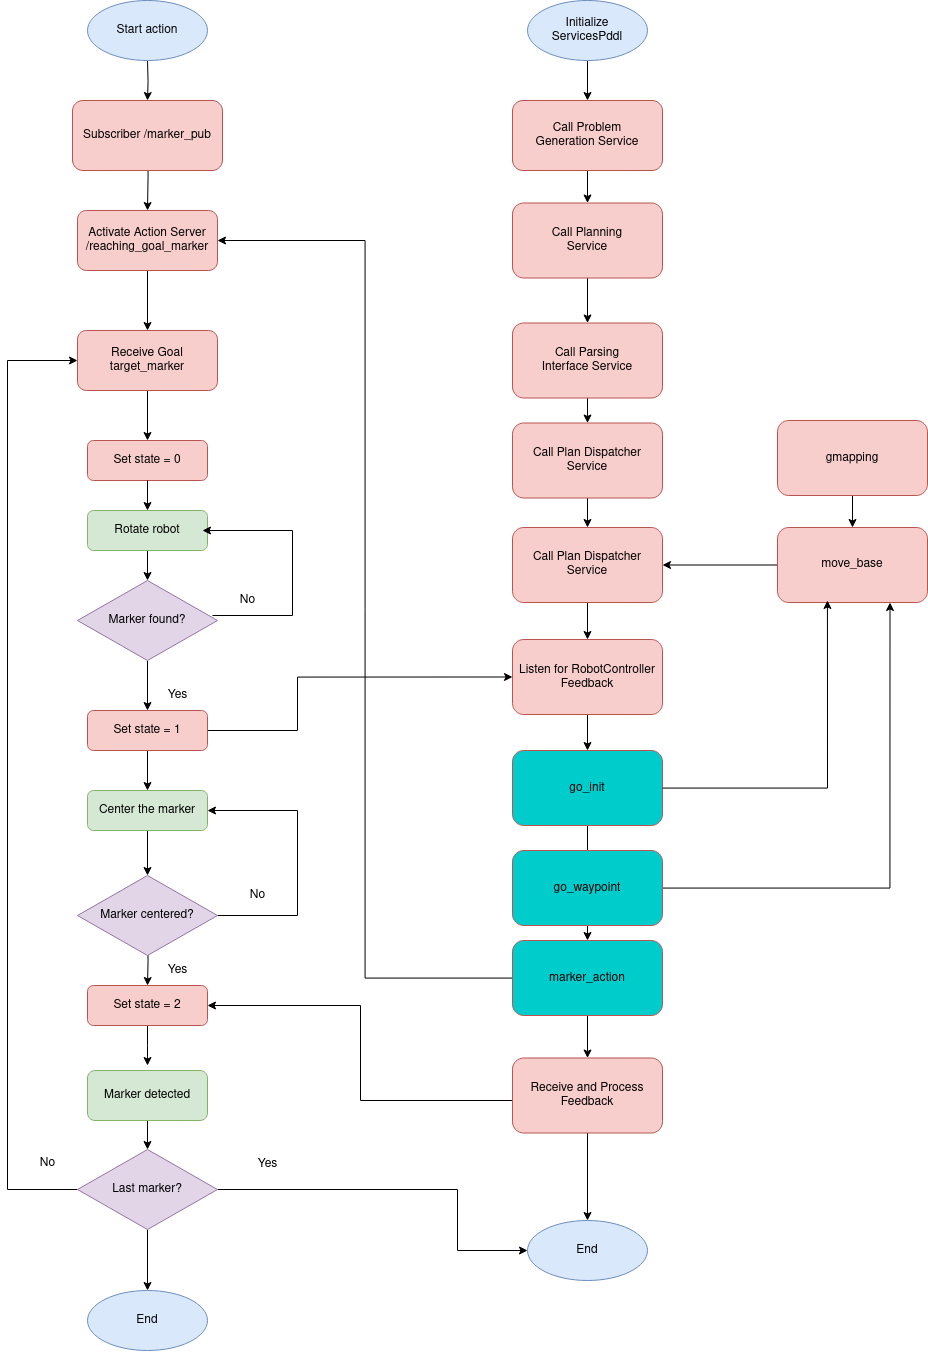

The diagram above was exported from draw.io. Its source (the exported page's mxGraphModel, read from the mxfile embedded in the PNG):
<mxGraphModel dx="2289" dy="1094" grid="1" gridSize="10" guides="1" tooltips="1" connect="1" arrows="1" fold="1" page="1" pageScale="1" pageWidth="827" pageHeight="1169" math="0" shadow="0">
  <root>
    <mxCell id="0" />
    <mxCell id="1" parent="0" />
    <mxCell id="gsDaEezg_0MEW7Rogtgt-1" value="" style="edgeStyle=orthogonalEdgeStyle;rounded=0;orthogonalLoop=1;jettySize=auto;html=1;" parent="1" edge="1">
      <mxGeometry relative="1" as="geometry">
        <mxPoint x="230" y="80" as="sourcePoint" />
        <mxPoint x="230" y="120" as="targetPoint" />
      </mxGeometry>
    </mxCell>
    <mxCell id="gsDaEezg_0MEW7Rogtgt-2" value="" style="edgeStyle=orthogonalEdgeStyle;rounded=0;orthogonalLoop=1;jettySize=auto;html=1;entryX=0.5;entryY=0;entryDx=0;entryDy=0;" parent="1" target="gsDaEezg_0MEW7Rogtgt-58" edge="1">
      <mxGeometry relative="1" as="geometry">
        <mxPoint x="230" y="200" as="targetPoint" />
        <mxPoint x="230" y="160" as="sourcePoint" />
      </mxGeometry>
    </mxCell>
    <mxCell id="gsDaEezg_0MEW7Rogtgt-6" value="" style="edgeStyle=orthogonalEdgeStyle;rounded=0;orthogonalLoop=1;jettySize=auto;html=1;exitX=0.5;exitY=1;exitDx=0;exitDy=0;" parent="1" source="gsDaEezg_0MEW7Rogtgt-58" target="gsDaEezg_0MEW7Rogtgt-9" edge="1">
      <mxGeometry relative="1" as="geometry">
        <mxPoint x="230" y="330" as="sourcePoint" />
      </mxGeometry>
    </mxCell>
    <mxCell id="gsDaEezg_0MEW7Rogtgt-71" value="" style="edgeStyle=orthogonalEdgeStyle;rounded=0;orthogonalLoop=1;jettySize=auto;html=1;" parent="1" source="gsDaEezg_0MEW7Rogtgt-9" target="gsDaEezg_0MEW7Rogtgt-70" edge="1">
      <mxGeometry relative="1" as="geometry" />
    </mxCell>
    <mxCell id="gsDaEezg_0MEW7Rogtgt-9" value="&lt;div&gt;Receive Goal&lt;/div&gt;&lt;div&gt;target_marker&lt;br&gt;&lt;/div&gt;" style="rounded=1;whiteSpace=wrap;html=1;fontSize=12;glass=0;strokeWidth=1;shadow=0;fillColor=#f8cecc;strokeColor=#b85450;" parent="1" vertex="1">
      <mxGeometry x="160" y="350" width="140" height="60" as="geometry" />
    </mxCell>
    <mxCell id="gsDaEezg_0MEW7Rogtgt-11" value="" style="edgeStyle=orthogonalEdgeStyle;rounded=0;orthogonalLoop=1;jettySize=auto;html=1;" parent="1" source="gsDaEezg_0MEW7Rogtgt-12" edge="1">
      <mxGeometry relative="1" as="geometry">
        <mxPoint x="230" y="895" as="targetPoint" />
      </mxGeometry>
    </mxCell>
    <mxCell id="gsDaEezg_0MEW7Rogtgt-12" value="Center the marker" style="rounded=1;whiteSpace=wrap;html=1;fontSize=12;glass=0;strokeWidth=1;shadow=0;fillColor=#d5e8d4;strokeColor=#82b366;" parent="1" vertex="1">
      <mxGeometry x="170" y="810" width="120" height="40" as="geometry" />
    </mxCell>
    <mxCell id="gsDaEezg_0MEW7Rogtgt-13" value="" style="edgeStyle=orthogonalEdgeStyle;rounded=0;orthogonalLoop=1;jettySize=auto;html=1;" parent="1" target="gsDaEezg_0MEW7Rogtgt-15" edge="1">
      <mxGeometry relative="1" as="geometry">
        <mxPoint x="230" y="955" as="sourcePoint" />
      </mxGeometry>
    </mxCell>
    <mxCell id="gsDaEezg_0MEW7Rogtgt-14" value="" style="edgeStyle=orthogonalEdgeStyle;rounded=0;orthogonalLoop=1;jettySize=auto;html=1;" parent="1" source="gsDaEezg_0MEW7Rogtgt-15" edge="1">
      <mxGeometry relative="1" as="geometry">
        <mxPoint x="230" y="1085" as="targetPoint" />
      </mxGeometry>
    </mxCell>
    <mxCell id="gsDaEezg_0MEW7Rogtgt-15" value="Set state = 2" style="rounded=1;whiteSpace=wrap;html=1;fontSize=12;glass=0;strokeWidth=1;shadow=0;fillColor=#f8cecc;strokeColor=#b85450;" parent="1" vertex="1">
      <mxGeometry x="170" y="1005" width="120" height="40" as="geometry" />
    </mxCell>
    <mxCell id="gsDaEezg_0MEW7Rogtgt-17" value="Yes" style="text;html=1;align=center;verticalAlign=middle;resizable=0;points=[];autosize=1;strokeColor=none;fillColor=none;" parent="1" vertex="1">
      <mxGeometry x="240" y="975" width="40" height="30" as="geometry" />
    </mxCell>
    <mxCell id="gsDaEezg_0MEW7Rogtgt-18" value="No" style="text;html=1;align=center;verticalAlign=middle;resizable=0;points=[];autosize=1;strokeColor=none;fillColor=none;" parent="1" vertex="1">
      <mxGeometry x="320" y="900" width="40" height="30" as="geometry" />
    </mxCell>
    <mxCell id="gsDaEezg_0MEW7Rogtgt-26" value="Start action" style="ellipse;whiteSpace=wrap;html=1;fillColor=#dae8fc;strokeColor=#6c8ebf;" parent="1" vertex="1">
      <mxGeometry x="170" y="20" width="120" height="60" as="geometry" />
    </mxCell>
    <mxCell id="gsDaEezg_0MEW7Rogtgt-27" value="End" style="ellipse;whiteSpace=wrap;html=1;fillColor=#dae8fc;strokeColor=#6c8ebf;" parent="1" vertex="1">
      <mxGeometry x="170" y="1310" width="120" height="60" as="geometry" />
    </mxCell>
    <mxCell id="gsDaEezg_0MEW7Rogtgt-29" style="edgeStyle=orthogonalEdgeStyle;rounded=0;orthogonalLoop=1;jettySize=auto;html=1;entryX=1;entryY=0.5;entryDx=0;entryDy=0;" parent="1" source="gsDaEezg_0MEW7Rogtgt-30" target="gsDaEezg_0MEW7Rogtgt-12" edge="1">
      <mxGeometry relative="1" as="geometry">
        <Array as="points">
          <mxPoint x="380" y="935" />
          <mxPoint x="380" y="830" />
        </Array>
      </mxGeometry>
    </mxCell>
    <mxCell id="gsDaEezg_0MEW7Rogtgt-30" value="Marker centered?" style="rhombus;whiteSpace=wrap;html=1;fillColor=#e1d5e7;strokeColor=#9673a6;" parent="1" vertex="1">
      <mxGeometry x="160" y="895" width="140" height="80" as="geometry" />
    </mxCell>
    <mxCell id="gsDaEezg_0MEW7Rogtgt-43" value="" style="edgeStyle=orthogonalEdgeStyle;rounded=0;orthogonalLoop=1;jettySize=auto;html=1;" parent="1" source="gsDaEezg_0MEW7Rogtgt-44" target="gsDaEezg_0MEW7Rogtgt-46" edge="1">
      <mxGeometry relative="1" as="geometry" />
    </mxCell>
    <mxCell id="gsDaEezg_0MEW7Rogtgt-44" value="&lt;div&gt;Initialize&lt;/div&gt;&lt;div&gt;ServicesPddl&lt;br&gt;&lt;/div&gt;" style="ellipse;whiteSpace=wrap;html=1;fillColor=#dae8fc;strokeColor=#6c8ebf;" parent="1" vertex="1">
      <mxGeometry x="610" y="20" width="120" height="60" as="geometry" />
    </mxCell>
    <mxCell id="gsDaEezg_0MEW7Rogtgt-45" value="" style="edgeStyle=orthogonalEdgeStyle;rounded=0;orthogonalLoop=1;jettySize=auto;html=1;" parent="1" source="gsDaEezg_0MEW7Rogtgt-46" target="gsDaEezg_0MEW7Rogtgt-47" edge="1">
      <mxGeometry relative="1" as="geometry" />
    </mxCell>
    <mxCell id="gsDaEezg_0MEW7Rogtgt-46" value="&lt;div&gt;Call Problem&lt;/div&gt;&lt;div&gt;Generation Service&lt;br&gt;&lt;/div&gt;" style="rounded=1;whiteSpace=wrap;html=1;fontSize=12;glass=0;strokeWidth=1;shadow=0;fillColor=#f8cecc;strokeColor=#b85450;" parent="1" vertex="1">
      <mxGeometry x="595" y="120" width="150" height="70" as="geometry" />
    </mxCell>
    <mxCell id="gsDaEezg_0MEW7Rogtgt-51" style="edgeStyle=orthogonalEdgeStyle;rounded=0;orthogonalLoop=1;jettySize=auto;html=1;entryX=0.5;entryY=0;entryDx=0;entryDy=0;" parent="1" source="gsDaEezg_0MEW7Rogtgt-47" target="gsDaEezg_0MEW7Rogtgt-50" edge="1">
      <mxGeometry relative="1" as="geometry" />
    </mxCell>
    <mxCell id="gsDaEezg_0MEW7Rogtgt-47" value="&lt;div&gt;Call Planning&lt;/div&gt;&lt;div&gt;Service&lt;br&gt;&lt;/div&gt;" style="rounded=1;whiteSpace=wrap;html=1;fontSize=12;glass=0;strokeWidth=1;shadow=0;fillColor=#f8cecc;strokeColor=#b85450;" parent="1" vertex="1">
      <mxGeometry x="595" y="222.5" width="150" height="75" as="geometry" />
    </mxCell>
    <mxCell id="gsDaEezg_0MEW7Rogtgt-54" style="edgeStyle=orthogonalEdgeStyle;rounded=0;orthogonalLoop=1;jettySize=auto;html=1;entryX=0.5;entryY=0;entryDx=0;entryDy=0;" parent="1" source="gsDaEezg_0MEW7Rogtgt-50" target="gsDaEezg_0MEW7Rogtgt-53" edge="1">
      <mxGeometry relative="1" as="geometry" />
    </mxCell>
    <mxCell id="gsDaEezg_0MEW7Rogtgt-50" value="&lt;div&gt;Call Parsing&lt;/div&gt;&lt;div&gt;Interface Service&lt;br&gt;&lt;/div&gt;" style="rounded=1;whiteSpace=wrap;html=1;fontSize=12;glass=0;strokeWidth=1;shadow=0;fillColor=#f8cecc;strokeColor=#b85450;" parent="1" vertex="1">
      <mxGeometry x="595" y="342.5" width="150" height="75" as="geometry" />
    </mxCell>
    <mxCell id="KIa3mT3OhEXvRWVcHjrT-3" value="" style="edgeStyle=orthogonalEdgeStyle;rounded=0;orthogonalLoop=1;jettySize=auto;html=1;" edge="1" parent="1" source="gsDaEezg_0MEW7Rogtgt-53" target="KIa3mT3OhEXvRWVcHjrT-1">
      <mxGeometry relative="1" as="geometry" />
    </mxCell>
    <mxCell id="gsDaEezg_0MEW7Rogtgt-53" value="&lt;div&gt;Call Plan Dispatcher&lt;br&gt;&lt;/div&gt;&lt;div&gt;Service&lt;br&gt;&lt;/div&gt;" style="rounded=1;whiteSpace=wrap;html=1;fontSize=12;glass=0;strokeWidth=1;shadow=0;fillColor=#f8cecc;strokeColor=#b85450;" parent="1" vertex="1">
      <mxGeometry x="595" y="442.5" width="150" height="75" as="geometry" />
    </mxCell>
    <mxCell id="gsDaEezg_0MEW7Rogtgt-55" value="End" style="ellipse;whiteSpace=wrap;html=1;fillColor=#dae8fc;strokeColor=#6c8ebf;" parent="1" vertex="1">
      <mxGeometry x="610" y="1240" width="120" height="60" as="geometry" />
    </mxCell>
    <mxCell id="gsDaEezg_0MEW7Rogtgt-58" value="Activate Action Server /reaching_goal_marker" style="rounded=1;whiteSpace=wrap;html=1;fontSize=12;glass=0;strokeWidth=1;shadow=0;fillColor=#f8cecc;strokeColor=#b85450;" parent="1" vertex="1">
      <mxGeometry x="160" y="230" width="140" height="60" as="geometry" />
    </mxCell>
    <mxCell id="gsDaEezg_0MEW7Rogtgt-61" value="Subscriber /marker_pub" style="rounded=1;whiteSpace=wrap;html=1;fontSize=12;glass=0;strokeWidth=1;shadow=0;fillColor=#f8cecc;strokeColor=#b85450;" parent="1" vertex="1">
      <mxGeometry x="155" y="120" width="150" height="70" as="geometry" />
    </mxCell>
    <mxCell id="gsDaEezg_0MEW7Rogtgt-72" value="" style="edgeStyle=orthogonalEdgeStyle;rounded=0;orthogonalLoop=1;jettySize=auto;html=1;" parent="1" source="gsDaEezg_0MEW7Rogtgt-73" edge="1">
      <mxGeometry relative="1" as="geometry">
        <mxPoint x="230" y="554" as="targetPoint" />
      </mxGeometry>
    </mxCell>
    <mxCell id="gsDaEezg_0MEW7Rogtgt-70" value="Set state = 0" style="rounded=1;whiteSpace=wrap;html=1;fontSize=12;glass=0;strokeWidth=1;shadow=0;fillColor=#f8cecc;strokeColor=#b85450;" parent="1" vertex="1">
      <mxGeometry x="170" y="460" width="120" height="40" as="geometry" />
    </mxCell>
    <mxCell id="gsDaEezg_0MEW7Rogtgt-75" value="" style="edgeStyle=orthogonalEdgeStyle;rounded=0;orthogonalLoop=1;jettySize=auto;html=1;" parent="1" source="gsDaEezg_0MEW7Rogtgt-73" target="gsDaEezg_0MEW7Rogtgt-74" edge="1">
      <mxGeometry relative="1" as="geometry" />
    </mxCell>
    <mxCell id="gsDaEezg_0MEW7Rogtgt-84" value="" style="edgeStyle=orthogonalEdgeStyle;rounded=0;orthogonalLoop=1;jettySize=auto;html=1;" parent="1" source="gsDaEezg_0MEW7Rogtgt-74" target="gsDaEezg_0MEW7Rogtgt-83" edge="1">
      <mxGeometry relative="1" as="geometry" />
    </mxCell>
    <mxCell id="gsDaEezg_0MEW7Rogtgt-74" value="Marker found?" style="rhombus;whiteSpace=wrap;html=1;fillColor=#e1d5e7;strokeColor=#9673a6;" parent="1" vertex="1">
      <mxGeometry x="160" y="600" width="140" height="80" as="geometry" />
    </mxCell>
    <mxCell id="gsDaEezg_0MEW7Rogtgt-76" value="" style="edgeStyle=orthogonalEdgeStyle;rounded=0;orthogonalLoop=1;jettySize=auto;html=1;" parent="1" source="gsDaEezg_0MEW7Rogtgt-70" target="gsDaEezg_0MEW7Rogtgt-73" edge="1">
      <mxGeometry relative="1" as="geometry">
        <mxPoint x="230" y="500" as="sourcePoint" />
        <mxPoint x="230" y="554" as="targetPoint" />
      </mxGeometry>
    </mxCell>
    <mxCell id="gsDaEezg_0MEW7Rogtgt-73" value="Rotate robot" style="rounded=1;whiteSpace=wrap;html=1;fontSize=12;glass=0;strokeWidth=1;shadow=0;fillColor=#d5e8d4;strokeColor=#82b366;" parent="1" vertex="1">
      <mxGeometry x="170" y="530" width="120" height="40" as="geometry" />
    </mxCell>
    <mxCell id="gsDaEezg_0MEW7Rogtgt-80" style="edgeStyle=orthogonalEdgeStyle;rounded=0;orthogonalLoop=1;jettySize=auto;html=1;entryX=1;entryY=0.5;entryDx=0;entryDy=0;" parent="1" edge="1">
      <mxGeometry relative="1" as="geometry">
        <Array as="points">
          <mxPoint x="375" y="635" />
          <mxPoint x="375" y="550" />
        </Array>
        <mxPoint x="295" y="635" as="sourcePoint" />
        <mxPoint x="285" y="550" as="targetPoint" />
      </mxGeometry>
    </mxCell>
    <mxCell id="gsDaEezg_0MEW7Rogtgt-81" value="No" style="text;html=1;align=center;verticalAlign=middle;resizable=0;points=[];autosize=1;strokeColor=none;fillColor=none;" parent="1" vertex="1">
      <mxGeometry x="310" y="605" width="40" height="30" as="geometry" />
    </mxCell>
    <mxCell id="gsDaEezg_0MEW7Rogtgt-85" value="" style="edgeStyle=orthogonalEdgeStyle;rounded=0;orthogonalLoop=1;jettySize=auto;html=1;" parent="1" source="gsDaEezg_0MEW7Rogtgt-83" target="gsDaEezg_0MEW7Rogtgt-12" edge="1">
      <mxGeometry relative="1" as="geometry" />
    </mxCell>
    <mxCell id="gsDaEezg_0MEW7Rogtgt-100" style="edgeStyle=orthogonalEdgeStyle;rounded=0;orthogonalLoop=1;jettySize=auto;html=1;entryX=0;entryY=0.5;entryDx=0;entryDy=0;" parent="1" source="gsDaEezg_0MEW7Rogtgt-83" target="gsDaEezg_0MEW7Rogtgt-95" edge="1">
      <mxGeometry relative="1" as="geometry">
        <Array as="points">
          <mxPoint x="380" y="750" />
          <mxPoint x="380" y="697" />
        </Array>
      </mxGeometry>
    </mxCell>
    <mxCell id="gsDaEezg_0MEW7Rogtgt-83" value="Set state = 1" style="rounded=1;whiteSpace=wrap;html=1;fontSize=12;glass=0;strokeWidth=1;shadow=0;fillColor=#f8cecc;strokeColor=#b85450;" parent="1" vertex="1">
      <mxGeometry x="170" y="730" width="120" height="40" as="geometry" />
    </mxCell>
    <mxCell id="gsDaEezg_0MEW7Rogtgt-90" value="Yes" style="text;html=1;align=center;verticalAlign=middle;resizable=0;points=[];autosize=1;strokeColor=none;fillColor=none;" parent="1" vertex="1">
      <mxGeometry x="240" y="700" width="40" height="30" as="geometry" />
    </mxCell>
    <mxCell id="gsDaEezg_0MEW7Rogtgt-105" value="" style="edgeStyle=orthogonalEdgeStyle;rounded=0;orthogonalLoop=1;jettySize=auto;html=1;" parent="1" source="gsDaEezg_0MEW7Rogtgt-91" target="gsDaEezg_0MEW7Rogtgt-104" edge="1">
      <mxGeometry relative="1" as="geometry" />
    </mxCell>
    <mxCell id="gsDaEezg_0MEW7Rogtgt-91" value="Marker detected" style="rounded=1;whiteSpace=wrap;html=1;fontSize=12;glass=0;strokeWidth=1;shadow=0;fillColor=#d5e8d4;strokeColor=#82b366;" parent="1" vertex="1">
      <mxGeometry x="170" y="1090" width="120" height="50" as="geometry" />
    </mxCell>
    <mxCell id="KIa3mT3OhEXvRWVcHjrT-10" value="" style="edgeStyle=orthogonalEdgeStyle;rounded=0;orthogonalLoop=1;jettySize=auto;html=1;" edge="1" parent="1" source="gsDaEezg_0MEW7Rogtgt-95" target="KIa3mT3OhEXvRWVcHjrT-5">
      <mxGeometry relative="1" as="geometry" />
    </mxCell>
    <mxCell id="gsDaEezg_0MEW7Rogtgt-95" value="Listen for RobotController Feedback" style="rounded=1;whiteSpace=wrap;html=1;fontSize=12;glass=0;strokeWidth=1;shadow=0;fillColor=#f8cecc;strokeColor=#b85450;" parent="1" vertex="1">
      <mxGeometry x="595" y="659" width="150" height="75" as="geometry" />
    </mxCell>
    <mxCell id="gsDaEezg_0MEW7Rogtgt-99" value="" style="edgeStyle=orthogonalEdgeStyle;rounded=0;orthogonalLoop=1;jettySize=auto;html=1;" parent="1" source="gsDaEezg_0MEW7Rogtgt-96" target="gsDaEezg_0MEW7Rogtgt-55" edge="1">
      <mxGeometry relative="1" as="geometry" />
    </mxCell>
    <mxCell id="gsDaEezg_0MEW7Rogtgt-101" style="edgeStyle=orthogonalEdgeStyle;rounded=0;orthogonalLoop=1;jettySize=auto;html=1;entryX=1;entryY=0.5;entryDx=0;entryDy=0;" parent="1" source="gsDaEezg_0MEW7Rogtgt-96" target="gsDaEezg_0MEW7Rogtgt-15" edge="1">
      <mxGeometry relative="1" as="geometry">
        <Array as="points">
          <mxPoint x="443" y="1120" />
          <mxPoint x="443" y="1025" />
        </Array>
      </mxGeometry>
    </mxCell>
    <mxCell id="gsDaEezg_0MEW7Rogtgt-96" value="&lt;div&gt;Receive and Process&lt;/div&gt;&lt;div&gt;Feedback&lt;br&gt;&lt;/div&gt;" style="rounded=1;whiteSpace=wrap;html=1;fontSize=12;glass=0;strokeWidth=1;shadow=0;fillColor=#f8cecc;strokeColor=#b85450;" parent="1" vertex="1">
      <mxGeometry x="595" y="1077.5" width="150" height="75" as="geometry" />
    </mxCell>
    <mxCell id="gsDaEezg_0MEW7Rogtgt-106" value="" style="edgeStyle=orthogonalEdgeStyle;rounded=0;orthogonalLoop=1;jettySize=auto;html=1;" parent="1" source="gsDaEezg_0MEW7Rogtgt-104" target="gsDaEezg_0MEW7Rogtgt-27" edge="1">
      <mxGeometry relative="1" as="geometry" />
    </mxCell>
    <mxCell id="gsDaEezg_0MEW7Rogtgt-107" style="edgeStyle=orthogonalEdgeStyle;rounded=0;orthogonalLoop=1;jettySize=auto;html=1;" parent="1" source="gsDaEezg_0MEW7Rogtgt-104" target="gsDaEezg_0MEW7Rogtgt-55" edge="1">
      <mxGeometry relative="1" as="geometry">
        <Array as="points">
          <mxPoint x="540" y="1209" />
          <mxPoint x="540" y="1270" />
        </Array>
      </mxGeometry>
    </mxCell>
    <mxCell id="gsDaEezg_0MEW7Rogtgt-109" style="edgeStyle=orthogonalEdgeStyle;rounded=0;orthogonalLoop=1;jettySize=auto;html=1;entryX=0;entryY=0.5;entryDx=0;entryDy=0;" parent="1" source="gsDaEezg_0MEW7Rogtgt-104" target="gsDaEezg_0MEW7Rogtgt-9" edge="1">
      <mxGeometry relative="1" as="geometry">
        <Array as="points">
          <mxPoint x="90" y="1209" />
          <mxPoint x="90" y="380" />
        </Array>
      </mxGeometry>
    </mxCell>
    <mxCell id="gsDaEezg_0MEW7Rogtgt-104" value="Last marker?" style="rhombus;whiteSpace=wrap;html=1;fillColor=#e1d5e7;strokeColor=#9673a6;" parent="1" vertex="1">
      <mxGeometry x="160" y="1169" width="140" height="80" as="geometry" />
    </mxCell>
    <mxCell id="gsDaEezg_0MEW7Rogtgt-108" value="Yes" style="text;html=1;align=center;verticalAlign=middle;resizable=0;points=[];autosize=1;strokeColor=none;fillColor=none;" parent="1" vertex="1">
      <mxGeometry x="330" y="1169" width="40" height="30" as="geometry" />
    </mxCell>
    <mxCell id="gsDaEezg_0MEW7Rogtgt-110" value="No" style="text;html=1;align=center;verticalAlign=middle;resizable=0;points=[];autosize=1;strokeColor=none;fillColor=none;" parent="1" vertex="1">
      <mxGeometry x="110" y="1168" width="40" height="30" as="geometry" />
    </mxCell>
    <mxCell id="KIa3mT3OhEXvRWVcHjrT-2" value="" style="edgeStyle=orthogonalEdgeStyle;rounded=0;orthogonalLoop=1;jettySize=auto;html=1;" edge="1" parent="1" source="KIa3mT3OhEXvRWVcHjrT-1" target="gsDaEezg_0MEW7Rogtgt-95">
      <mxGeometry relative="1" as="geometry" />
    </mxCell>
    <mxCell id="KIa3mT3OhEXvRWVcHjrT-1" value="&lt;div&gt;Call Plan Dispatcher&lt;br&gt;&lt;/div&gt;&lt;div&gt;Service&lt;br&gt;&lt;/div&gt;" style="rounded=1;whiteSpace=wrap;html=1;fontSize=12;glass=0;strokeWidth=1;shadow=0;fillColor=#f8cecc;strokeColor=#b85450;" vertex="1" parent="1">
      <mxGeometry x="595" y="547" width="150" height="75" as="geometry" />
    </mxCell>
    <mxCell id="KIa3mT3OhEXvRWVcHjrT-11" value="" style="edgeStyle=orthogonalEdgeStyle;rounded=0;orthogonalLoop=1;jettySize=auto;html=1;" edge="1" parent="1" source="KIa3mT3OhEXvRWVcHjrT-5" target="KIa3mT3OhEXvRWVcHjrT-9">
      <mxGeometry relative="1" as="geometry" />
    </mxCell>
    <mxCell id="KIa3mT3OhEXvRWVcHjrT-5" value="go_init" style="rounded=1;whiteSpace=wrap;html=1;fontSize=12;glass=0;strokeWidth=1;shadow=0;fillColor=#00CCCC;strokeColor=#b85450;" vertex="1" parent="1">
      <mxGeometry x="595" y="770" width="150" height="75" as="geometry" />
    </mxCell>
    <mxCell id="KIa3mT3OhEXvRWVcHjrT-20" style="edgeStyle=orthogonalEdgeStyle;rounded=0;orthogonalLoop=1;jettySize=auto;html=1;entryX=0.75;entryY=1;entryDx=0;entryDy=0;" edge="1" parent="1" source="KIa3mT3OhEXvRWVcHjrT-8" target="KIa3mT3OhEXvRWVcHjrT-17">
      <mxGeometry relative="1" as="geometry" />
    </mxCell>
    <mxCell id="KIa3mT3OhEXvRWVcHjrT-8" value="go_waypoint" style="rounded=1;whiteSpace=wrap;html=1;fontSize=12;glass=0;strokeWidth=1;shadow=0;fillColor=#00CCCC;strokeColor=#b85450;" vertex="1" parent="1">
      <mxGeometry x="595" y="870" width="150" height="75" as="geometry" />
    </mxCell>
    <mxCell id="KIa3mT3OhEXvRWVcHjrT-12" value="" style="edgeStyle=orthogonalEdgeStyle;rounded=0;orthogonalLoop=1;jettySize=auto;html=1;" edge="1" parent="1" source="KIa3mT3OhEXvRWVcHjrT-9" target="gsDaEezg_0MEW7Rogtgt-96">
      <mxGeometry relative="1" as="geometry" />
    </mxCell>
    <mxCell id="KIa3mT3OhEXvRWVcHjrT-13" style="edgeStyle=orthogonalEdgeStyle;rounded=0;orthogonalLoop=1;jettySize=auto;html=1;entryX=1;entryY=0.5;entryDx=0;entryDy=0;" edge="1" parent="1" source="KIa3mT3OhEXvRWVcHjrT-9" target="gsDaEezg_0MEW7Rogtgt-58">
      <mxGeometry relative="1" as="geometry" />
    </mxCell>
    <mxCell id="KIa3mT3OhEXvRWVcHjrT-9" value="marker_action" style="rounded=1;whiteSpace=wrap;html=1;fontSize=12;glass=0;strokeWidth=1;shadow=0;fillColor=#00CCCC;strokeColor=#b85450;" vertex="1" parent="1">
      <mxGeometry x="595" y="960" width="150" height="75" as="geometry" />
    </mxCell>
    <mxCell id="KIa3mT3OhEXvRWVcHjrT-18" value="" style="edgeStyle=orthogonalEdgeStyle;rounded=0;orthogonalLoop=1;jettySize=auto;html=1;" edge="1" parent="1" source="KIa3mT3OhEXvRWVcHjrT-16" target="KIa3mT3OhEXvRWVcHjrT-17">
      <mxGeometry relative="1" as="geometry" />
    </mxCell>
    <mxCell id="KIa3mT3OhEXvRWVcHjrT-16" value="gmapping" style="rounded=1;whiteSpace=wrap;html=1;fontSize=12;glass=0;strokeWidth=1;shadow=0;fillColor=#f8cecc;strokeColor=#b85450;" vertex="1" parent="1">
      <mxGeometry x="860" y="440" width="150" height="75" as="geometry" />
    </mxCell>
    <mxCell id="KIa3mT3OhEXvRWVcHjrT-21" style="edgeStyle=orthogonalEdgeStyle;rounded=0;orthogonalLoop=1;jettySize=auto;html=1;entryX=1;entryY=0.5;entryDx=0;entryDy=0;" edge="1" parent="1" source="KIa3mT3OhEXvRWVcHjrT-17" target="KIa3mT3OhEXvRWVcHjrT-1">
      <mxGeometry relative="1" as="geometry" />
    </mxCell>
    <mxCell id="KIa3mT3OhEXvRWVcHjrT-17" value="move_base" style="rounded=1;whiteSpace=wrap;html=1;fontSize=12;glass=0;strokeWidth=1;shadow=0;fillColor=#f8cecc;strokeColor=#b85450;" vertex="1" parent="1">
      <mxGeometry x="860" y="547" width="150" height="75" as="geometry" />
    </mxCell>
    <mxCell id="KIa3mT3OhEXvRWVcHjrT-23" style="edgeStyle=orthogonalEdgeStyle;rounded=0;orthogonalLoop=1;jettySize=auto;html=1;entryX=0.333;entryY=0.973;entryDx=0;entryDy=0;entryPerimeter=0;" edge="1" parent="1" source="KIa3mT3OhEXvRWVcHjrT-5" target="KIa3mT3OhEXvRWVcHjrT-17">
      <mxGeometry relative="1" as="geometry" />
    </mxCell>
  </root>
</mxGraphModel>